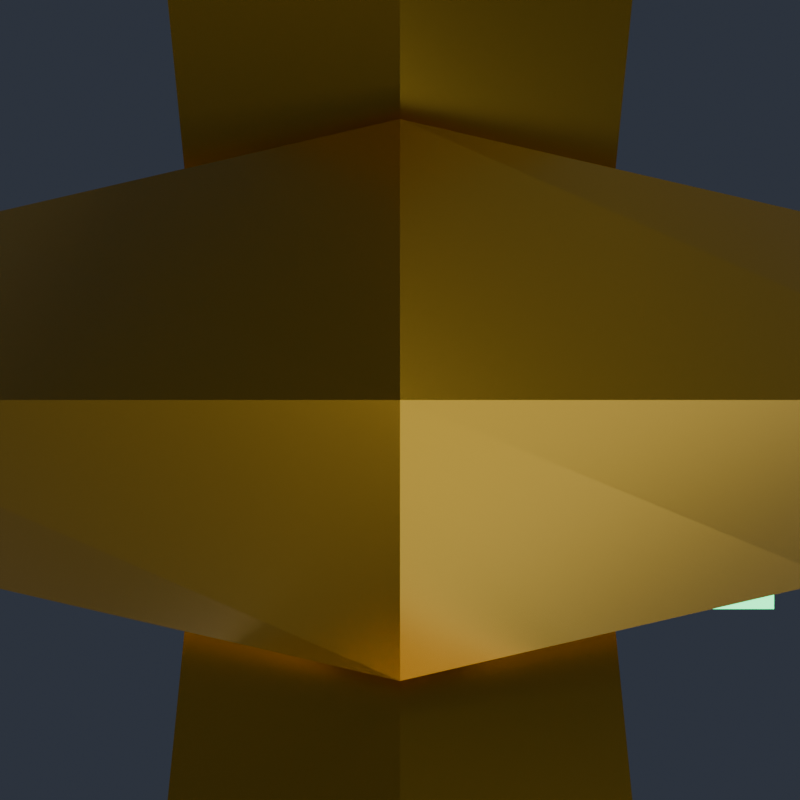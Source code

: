 # Source: KillRadar.blend  (saved by Blender 5.2.45; exported with 4.5.12 LTS)
import bpy
from mathutils import Matrix  # noqa: F401  (used for matrix-valued properties, if any)

bpy.ops.wm.read_factory_settings(use_empty=True)
scene = bpy.context.scene
scene.name = 'Scene'

# ---- collections
col_killradar = bpy.data.collections.new('KillRadar'); scene.collection.children.link(col_killradar)
col_renderrig = bpy.data.collections.new('RenderRig'); scene.collection.children.link(col_renderrig)

# ---- materials (node trees are filled in below, after node groups)
mat_radar_gold = bpy.data.materials.new('Radar_Gold')
mat_radar_body = bpy.data.materials.new('Radar_Body')
mat_radar_neon = bpy.data.materials.new('Radar_Neon')

# ---- material node trees
mat_radar_gold.use_nodes = True; mat_radar_gold.node_tree.nodes.clear()
_N = mat_radar_gold.node_tree.nodes; _L = mat_radar_gold.node_tree.links
n0 = _N.new('ShaderNodeBsdfPrincipled'); n0.name = 'Principled BSDF'; n0.location = (-200, 100)
n0.inputs[0].default_value = (0.8879, 0.5149, 0.03955, 1.0)
n0.inputs[1].default_value = 0.9
n0.inputs[2].default_value = 0.25
n0.inputs[10].default_value = 0.005
n0.inputs[13].default_value = 0.55
n0.inputs[27].default_value = (0.8879, 0.5149, 0.03955, 1.0)
n1 = _N.new('ShaderNodeOutputMaterial'); n1.name = 'Material Output'; n1.location = (200, 100)
_L.new(n0.outputs[0], n1.inputs[0])
n1.is_active_output = True
mat_radar_body.use_nodes = True; mat_radar_body.node_tree.nodes.clear()
_N = mat_radar_body.node_tree.nodes; _L = mat_radar_body.node_tree.links
n0 = _N.new('ShaderNodeBsdfPrincipled'); n0.name = 'Principled BSDF'; n0.location = (-200, 100)
n0.inputs[0].default_value = (0.04519, 0.05951, 0.09759, 1.0)
n0.inputs[2].default_value = 0.4
n0.inputs[10].default_value = 0.005
n0.inputs[13].default_value = 0.38
n0.inputs[27].default_value = (0.04519, 0.05951, 0.09759, 1.0)
n1 = _N.new('ShaderNodeOutputMaterial'); n1.name = 'Material Output'; n1.location = (200, 100)
_L.new(n0.outputs[0], n1.inputs[0])
n1.is_active_output = True
mat_radar_neon.use_nodes = True; mat_radar_neon.node_tree.nodes.clear()
_N = mat_radar_neon.node_tree.nodes; _L = mat_radar_neon.node_tree.links
n0 = _N.new('ShaderNodeBsdfPrincipled'); n0.name = 'Principled BSDF'; n0.location = (-200, 100)
n0.inputs[0].default_value = (0.04519, 1.0, 0.3419, 1.0)
n0.inputs[2].default_value = 0.2
n0.inputs[10].default_value = 0.005
n0.inputs[13].default_value = 0.38
n0.inputs[27].default_value = (0.04519, 1.0, 0.3419, 1.0)
n0.inputs[28].default_value = 3.2
n1 = _N.new('ShaderNodeOutputMaterial'); n1.name = 'Material Output'; n1.location = (200, 100)
_L.new(n0.outputs[0], n1.inputs[0])
n1.is_active_output = True

# ---- world
world_charmstudioworld = bpy.data.worlds.new('CharmStudioWorld'); scene.world = world_charmstudioworld
world_charmstudioworld.use_nodes = True; world_charmstudioworld.node_tree.nodes.clear()
_N = world_charmstudioworld.node_tree.nodes; _L = world_charmstudioworld.node_tree.links
n0 = _N.new('ShaderNodeBackground'); n0.name = 'Background'; n0.location = (-200, 100)
n0.inputs[0].default_value = (0.028, 0.034, 0.048, 1.0)
n0.inputs[1].default_value = 1.15
n1 = _N.new('ShaderNodeOutputWorld'); n1.name = 'World Output'; n1.location = (200, 100)
_L.new(n0.outputs[0], n1.inputs[0])
n1.is_active_output = True

# ---- cameras
cam_reviewcam = bpy.data.cameras.new('ReviewCam')
cam_reviewcam.clip_start = 0.01
cam_reviewcam.clip_end = 50.0

# ---- lights
light_keylight = bpy.data.lights.new('KeyLight', 'AREA')
light_keylight.color = (1.0, 0.98, 0.95)
light_keylight.energy = 6.4
light_keylight.size = 0.85
light_filllight = bpy.data.lights.new('FillLight', 'AREA')
light_filllight.color = (0.82, 0.9, 1.0)
light_filllight.energy = 3.0
light_filllight.size = 1.1
light_rimlight = bpy.data.lights.new('RimLight', 'AREA')
light_rimlight.color = (0.92, 0.96, 1.0)
light_rimlight.energy = 5.5
light_rimlight.size = 0.75
light_underbounce = bpy.data.lights.new('UnderBounce', 'AREA')
light_underbounce.color = (0.88, 0.91, 1.0)
light_underbounce.energy = 1.5
light_underbounce.size = 0.9

# ---- meshes
me_killradar_chain_mesh = bpy.data.meshes.new('KillRadar_Chain_Mesh')
me_killradar_chain_mesh.from_pydata([(0.0, 0.02332, -0.006536), (-0.006928, 0.01732, -0.01), (0.0, 0.01132, -0.01346), (0.006928, 0.01732, -0.01), (0.006928, 1.225e-18, 0.0), (0.0, 1.225e-18, 0.006928), (-0.006928, 1.225e-18, 0.0), (0.0, 1.225e-18, -0.006928), (0.0, -0.01132, -0.01346), (0.006928, -0.01732, -0.01), (0.0, -0.02332, -0.006536), (-0.006928, -0.01732, -0.01), (0.0, -0.01132, -0.02654), (0.006928, -0.01732, -0.03), (0.0, -0.02332, -0.03346), (-0.006928, -0.01732, -0.03), (0.006928, -3.674e-18, -0.04), (0.0, -3.674e-18, -0.04693), (-0.006928, -3.674e-18, -0.04), (0.0, -3.674e-18, -0.03307), (0.0, 0.02332, -0.03346), (-0.006928, 0.01732, -0.03), (0.0, 0.01132, -0.02654), (0.006928, 0.01732, -0.03), (0.0, 0.006829, -0.027), (0.0, 0.0, -0.02017), (0.0, -0.006829, -0.027), (0.0, 0.0, -0.03383), (0.015, 0.006163, -0.03804), (0.0205, 0.0, -0.03526), (0.015, -0.006163, -0.03804), (0.0095, 0.0, -0.04082), (0.015, 0.006163, -0.06196), (0.0205, 0.0, -0.06474), (0.015, -0.006163, -0.06196), (0.0095, 0.0, -0.05918), (0.0, 0.006829, -0.073), (0.0, 0.0, -0.07983), (0.0, -0.006829, -0.073), (0.0, 0.0, -0.06617), (-0.015, 0.006163, -0.06196), (-0.0205, 0.0, -0.06474), (-0.015, -0.006163, -0.06196), (-0.0095, 0.0, -0.05918), (-0.015, 0.006163, -0.03804), (-0.0205, 0.0, -0.03526), (-0.015, -0.006163, -0.03804), (-0.0095, 0.0, -0.04082), (0.006829, 0.0, -0.06), (0.0, 0.0, -0.06683), (-0.006829, 0.0, -0.06), (0.0, 0.0, -0.05317), (0.0, 0.0205, -0.06826), (0.006163, 0.015, -0.07104), (0.0, 0.0095, -0.07382), (-0.006163, 0.015, -0.07104), (0.0, 0.0205, -0.09774), (0.006163, 0.015, -0.09496), (0.0, 0.0095, -0.09218), (-0.006163, 0.015, -0.09496), (0.006829, 0.0, -0.106), (0.0, 0.0, -0.09917), (-0.006829, 0.0, -0.106), (0.0, 0.0, -0.1128), (0.0, -0.0095, -0.09218), (-0.006163, -0.015, -0.09496), (0.0, -0.0205, -0.09774), (0.006163, -0.015, -0.09496), (0.0, -0.0095, -0.07382), (-0.006163, -0.015, -0.07104), (0.0, -0.0205, -0.06826), (0.006163, -0.015, -0.07104)], [], [(0, 1, 5, 4), (1, 2, 6, 5), (2, 3, 7, 6), (3, 0, 4, 7), (4, 5, 9, 8), (5, 6, 10, 9), (6, 7, 11, 10), (7, 4, 8, 11), (8, 9, 13, 12), (9, 10, 14, 13), (10, 11, 15, 14), (11, 8, 12, 15), (12, 13, 17, 16), (13, 14, 18, 17), (14, 15, 19, 18), (15, 12, 16, 19), (16, 17, 21, 20), (17, 18, 22, 21), (18, 19, 23, 22), (19, 16, 20, 23), (20, 21, 1, 0), (21, 22, 2, 1), (22, 23, 3, 2), (23, 20, 0, 3), (24, 25, 29, 28), (25, 26, 30, 29), (26, 27, 31, 30), (27, 24, 28, 31), (28, 29, 33, 32), (29, 30, 34, 33), (30, 31, 35, 34), (31, 28, 32, 35), (32, 33, 37, 36), (33, 34, 38, 37), (34, 35, 39, 38), (35, 32, 36, 39), (36, 37, 41, 40), (37, 38, 42, 41), (38, 39, 43, 42), (39, 36, 40, 43), (40, 41, 45, 44), (41, 42, 46, 45), (42, 43, 47, 46), (43, 40, 44, 47), (44, 45, 25, 24), (45, 46, 26, 25), (46, 47, 27, 26), (47, 44, 24, 27), (48, 49, 53, 52), (49, 50, 54, 53), (50, 51, 55, 54), (51, 48, 52, 55), (52, 53, 57, 56), (53, 54, 58, 57), (54, 55, 59, 58), (55, 52, 56, 59), (56, 57, 61, 60), (57, 58, 62, 61), (58, 59, 63, 62), (59, 56, 60, 63), (60, 61, 65, 64), (61, 62, 66, 65), (62, 63, 67, 66), (63, 60, 64, 67), (64, 65, 69, 68), (65, 66, 70, 69), (66, 67, 71, 70), (67, 64, 68, 71), (68, 69, 49, 48), (69, 70, 50, 49), (70, 71, 51, 50), (71, 68, 48, 51)])
me_killradar_chain_mesh.materials.append(mat_radar_gold)
me_killradar_chain_mesh.update()
me_killradar_body_mesh_001 = bpy.data.meshes.new('KillRadar_Body_Mesh.001')
me_killradar_body_mesh_001.from_pydata([(0.0901, -0.028, -0.2207), (0.03732, -0.028, -0.1679), (-0.03732, -0.028, -0.1679), (-0.0901, -0.028, -0.2207), (-0.0901, -0.028, -0.2953), (-0.03732, -0.028, -0.3481), (0.03732, -0.028, -0.3481), (0.0901, -0.028, -0.2953), (0.09793, -0.022, -0.2174), (0.04056, -0.022, -0.1601), (-0.04056, -0.022, -0.1601), (-0.09793, -0.022, -0.2174), (-0.09793, -0.022, -0.2986), (-0.04056, -0.022, -0.3559), (0.04056, -0.022, -0.3559), (0.09793, -0.022, -0.2986), (0.09793, 0.022, -0.2174), (0.04056, 0.022, -0.1601), (-0.04056, 0.022, -0.1601), (-0.09793, 0.022, -0.2174), (-0.09793, 0.022, -0.2986), (-0.04056, 0.022, -0.3559), (0.04056, 0.022, -0.3559), (0.09793, 0.022, -0.2986), (0.0901, 0.028, -0.2207), (0.03732, 0.028, -0.1679), (-0.03732, 0.028, -0.1679), (-0.0901, 0.028, -0.2207), (-0.0901, 0.028, -0.2953), (-0.03732, 0.028, -0.3481), (0.03732, 0.028, -0.3481), (0.0901, 0.028, -0.2953), (0.06652, -0.032, -0.2304), (0.06929, -0.035, -0.2293), (0.08407, -0.035, -0.2232), (0.08684, -0.032, -0.222), (0.08684, 0.032, -0.222), (0.08407, 0.035, -0.2232), (0.06929, 0.035, -0.2293), (0.06652, 0.032, -0.2304), (0.02755, -0.032, -0.1915), (0.0287, -0.035, -0.1887), (0.03482, -0.035, -0.1739), (0.03597, -0.032, -0.1712), (0.03597, 0.032, -0.1712), (0.03482, 0.035, -0.1739), (0.0287, 0.035, -0.1887), (0.02755, 0.032, -0.1915), (-0.02755, -0.032, -0.1915), (-0.0287, -0.035, -0.1887), (-0.03482, -0.035, -0.1739), (-0.03597, -0.032, -0.1712), (-0.03597, 0.032, -0.1712), (-0.03482, 0.035, -0.1739), (-0.0287, 0.035, -0.1887), (-0.02755, 0.032, -0.1915), (-0.06652, -0.032, -0.2304), (-0.06929, -0.035, -0.2293), (-0.08407, -0.035, -0.2232), (-0.08684, -0.032, -0.222), (-0.08684, 0.032, -0.222), (-0.08407, 0.035, -0.2232), (-0.06929, 0.035, -0.2293), (-0.06652, 0.032, -0.2304), (-0.06652, -0.032, -0.2856), (-0.06929, -0.035, -0.2867), (-0.08407, -0.035, -0.2928), (-0.08684, -0.032, -0.294), (-0.08684, 0.032, -0.294), (-0.08407, 0.035, -0.2928), (-0.06929, 0.035, -0.2867), (-0.06652, 0.032, -0.2856), (-0.02755, -0.032, -0.3245), (-0.0287, -0.035, -0.3273), (-0.03482, -0.035, -0.3421), (-0.03597, -0.032, -0.3448), (-0.03597, 0.032, -0.3448), (-0.03482, 0.035, -0.3421), (-0.0287, 0.035, -0.3273), (-0.02755, 0.032, -0.3245), (0.02755, -0.032, -0.3245), (0.0287, -0.035, -0.3273), (0.03482, -0.035, -0.3421), (0.03597, -0.032, -0.3448), (0.03597, 0.032, -0.3448), (0.03482, 0.035, -0.3421), (0.0287, 0.035, -0.3273), (0.02755, 0.032, -0.3245), (0.06652, -0.032, -0.2856), (0.06929, -0.035, -0.2867), (0.08407, -0.035, -0.2928), (0.08684, -0.032, -0.294), (0.08684, 0.032, -0.294), (0.08407, 0.035, -0.2928), (0.06929, 0.035, -0.2867), (0.06652, 0.032, -0.2856), (-0.114, -0.02, -0.29), (-0.114, -0.02, -0.226), (-0.114, 0.02, -0.29), (-0.114, 0.02, -0.226), (0.114, -0.02, -0.29), (0.114, -0.02, -0.226), (0.114, 0.02, -0.29), (0.114, 0.02, -0.226), (-0.013, -0.013, -0.124), (0.013, -0.013, -0.124), (0.017, -0.009, -0.124), (0.017, 0.009, -0.124), (0.013, 0.013, -0.124), (-0.013, 0.013, -0.124), (-0.017, 0.009, -0.124), (-0.017, -0.009, -0.124), (0.0, 0.006236, -0.094), (0.0, 0.0, -0.08776), (0.0, -0.006236, -0.094), (0.0, 0.0, -0.1002), (0.0145, 0.005903, -0.1036), (0.0197, 0.0, -0.1008), (0.0145, -0.005903, -0.1036), (0.0093, 0.0, -0.1064), (0.0197, 0.0, -0.1272), (0.0093, 0.0, -0.1216), (-0.0197, 0.0, -0.1272), (-0.0093, 0.0, -0.1216), (-0.0145, 0.005903, -0.1036), (-0.0197, 0.0, -0.1008), (-0.0145, -0.005903, -0.1036), (-0.0093, 0.0, -0.1064), (0.02364, -0.0128, -0.1601), (0.0187, -0.01775, -0.1601), (0.0187, 0.01775, -0.1601), (0.02364, 0.0128, -0.1601), (-0.02364, 0.0128, -0.1601), (-0.0187, 0.01775, -0.1601), (-0.0187, -0.01775, -0.1601), (-0.02364, -0.0128, -0.1601), (0.01736, 0.00266, -0.1259), (0.01782, 0.0, -0.1284), (0.01736, -0.00266, -0.1259), (0.01771, -0.0006285, -0.1279), (0.005685, 0.0, -0.124), (0.01376, -0.005058, -0.124), (0.01376, 0.005058, -0.124), (-0.01771, 0.0006285, -0.1279), (-0.01782, 0.0, -0.1284), (-0.01736, 0.00266, -0.1259), (-0.01736, -0.00266, -0.1259), (-0.005685, 0.0, -0.124), (-0.01376, -0.005058, -0.124), (-0.01376, 0.005058, -0.124), (0.09793, -0.02, -0.226), (0.09793, -0.02, -0.29), (0.09793, 0.02, -0.226), (0.09793, 0.02, -0.29), (0.08684, -0.028, -0.222), (0.03597, -0.028, -0.1712), (0.03597, 0.028, -0.1712), (0.08684, 0.028, -0.222), (-0.06652, -0.028, -0.2856), (-0.06652, -0.028, -0.2304), (-0.06652, 0.028, -0.2856), (-0.06652, 0.028, -0.2304), (-0.08684, 0.028, -0.222), (-0.08684, 0.028, -0.294), (-0.03597, 0.028, -0.3448), (-0.02755, 0.028, -0.3245), (-0.02755, 0.028, -0.1915), (-0.03597, 0.028, -0.1712), (0.02755, 0.028, -0.3245), (0.02755, 0.028, -0.1915), (0.03597, 0.028, -0.3448), (0.06652, 0.028, -0.2304), (0.08684, 0.028, -0.294), (0.06652, 0.028, -0.2856), (0.08684, -0.028, -0.294), (-0.08684, -0.028, -0.222), (-0.03597, -0.028, -0.1712), (-0.09793, -0.02, -0.29), (-0.09793, 0.02, -0.29), (-0.0145, -0.005903, -0.124), (-0.017, -0.003065, -0.124), (0.0145, -0.005903, -0.124), (0.017, -0.003065, -0.124), (-0.09793, 0.02, -0.226), (0.0145, 0.005903, -0.124), (-0.02755, -0.028, -0.3245), (0.02755, -0.028, -0.3245), (-0.017, 0.003065, -0.124), (-0.03597, -0.028, -0.3448), (0.03597, -0.028, -0.3448), (-0.08684, -0.028, -0.294), (0.06652, -0.028, -0.2856), (0.06652, -0.028, -0.2304), (-0.02755, -0.028, -0.1915), (0.02755, -0.028, -0.1915), (-0.09793, -0.02, -0.226), (-0.0145, 0.005903, -0.124), (0.017, 0.003065, -0.124)], [], [(191, 192, 194, 193, 159, 158, 185, 186), (155, 1, 2, 176), (176, 2, 3, 4, 5, 6, 7, 0, 1, 155, 154, 174, 189, 188, 190, 175), (26, 25, 156, 167), (171, 173, 168, 165, 160, 161, 166, 169), (156, 25, 24, 31, 30, 29, 28, 27, 26, 167, 162, 163, 164, 170, 172, 157), (0, 8, 9, 1), (8, 16, 17, 9), (16, 24, 25, 17), (1, 9, 10, 2), (132, 18, 10, 135), (135, 10, 9, 17, 18, 132, 133, 130, 131, 128, 129, 134), (17, 25, 26, 18), (2, 10, 11, 3), (10, 18, 19, 11), (18, 26, 27, 19), (3, 11, 12, 4), (183, 19, 20, 12, 11, 195, 177, 178), (195, 11, 19, 183), (19, 27, 28, 20), (4, 12, 13, 5), (12, 20, 21, 13), (20, 28, 29, 21), (5, 13, 14, 6), (13, 21, 22, 14), (21, 29, 30, 22), (6, 14, 15, 7), (14, 22, 23, 15), (22, 30, 31, 23), (7, 15, 8, 0), (152, 16, 8, 150), (150, 8, 15, 23, 16, 152, 153, 151), (23, 31, 24, 16), (32, 33, 41, 40), (33, 34, 42, 41), (34, 35, 43, 42), (157, 36, 44, 156), (155, 43, 35, 154), (36, 37, 45, 44), (46, 54, 53, 45, 37, 93, 85, 77, 69, 61, 62, 70, 78, 86, 94, 38), (38, 39, 47, 46), (32, 40, 194, 192), (169, 47, 39, 171), (40, 41, 49, 48), (42, 43, 51, 50), (156, 44, 52, 167), (176, 51, 43, 155), (44, 45, 53, 52), (46, 47, 55, 54), (194, 40, 48, 193), (166, 55, 47, 169), (48, 49, 57, 56), (50, 51, 59, 58), (167, 52, 60, 162), (59, 51, 176, 175), (52, 53, 61, 60), (53, 54, 62, 61), (54, 55, 63, 62), (48, 56, 159, 193), (63, 55, 166, 161), (56, 57, 65, 64), (58, 59, 67, 66), (60, 68, 163, 162), (67, 59, 175, 190), (60, 61, 69, 68), (50, 58, 66, 74, 82, 90, 34, 33, 89, 81, 73, 65, 57, 49, 41, 42), (62, 63, 71, 70), (159, 56, 64, 158), (160, 71, 63, 161), (64, 65, 73, 72), (66, 67, 75, 74), (68, 76, 164, 163), (75, 67, 190, 188), (68, 69, 77, 76), (70, 71, 79, 78), (158, 64, 72, 185), (165, 79, 71, 160), (72, 73, 81, 80), (74, 75, 83, 82), (164, 76, 84, 170), (83, 75, 188, 189), (76, 77, 85, 84), (107, 131, 130, 108), (78, 79, 87, 86), (185, 72, 80, 186), (168, 87, 79, 165), (80, 81, 89, 88), (82, 83, 91, 90), (84, 92, 172, 170), (91, 83, 189, 174), (84, 85, 93, 92), (111, 135, 134, 104), (86, 87, 95, 94), (186, 80, 88, 191), (173, 95, 87, 168), (88, 89, 33, 32), (90, 91, 35, 34), (172, 92, 36, 157), (154, 35, 91, 174), (92, 93, 37, 36), (94, 95, 39, 38), (88, 32, 192, 191), (39, 95, 173, 171), (98, 99, 183, 178), (98, 96, 97, 99), (195, 97, 96, 177), (177, 96, 98, 178), (183, 99, 97, 195), (152, 103, 102, 153), (102, 103, 101, 100), (100, 101, 150, 151), (153, 102, 100, 151), (150, 101, 103, 152), (180, 111, 104, 105, 106, 182, 181, 141, 140, 142, 184, 197, 107, 108, 109, 110, 187, 196, 149, 147, 148, 179), (129, 105, 104, 134), (182, 106, 128, 131, 107, 197, 136, 137, 139, 138), (109, 108, 130, 133), (129, 128, 106, 105), (187, 110, 132, 135, 111, 180, 146, 144, 143, 145), (140, 121, 142), (112, 113, 117, 116), (113, 114, 118, 117), (114, 115, 119, 118), (115, 112, 116, 119), (184, 116, 117, 120, 136, 197), (182, 138, 120, 117, 118, 181), (118, 119, 121, 141, 181), (121, 119, 116, 184, 142), (136, 120, 137), (138, 139, 120), (137, 120, 139), (141, 121, 140), (123, 148, 147), (122, 143, 144), (122, 145, 143), (122, 144, 146), (147, 149, 123), (145, 122, 125, 124, 196, 187), (179, 126, 125, 122, 146, 180), (148, 123, 127, 126, 179), (127, 123, 149, 196, 124), (124, 125, 113, 112), (125, 126, 114, 113), (126, 127, 115, 114), (127, 124, 112, 115), (133, 132, 110, 109)])
me_killradar_body_mesh_001.polygons.foreach_set('material_index', [0, 0, 0, 0, 0, 0, 0, 0, 0, 0, 0, 0, 0, 0, 0, 0, 0, 0, 0, 0, 0, 0, 0, 0, 0, 0, 0, 0, 0, 0, 0, 0, 0, 0, 0, 0, 0, 0, 0, 0, 0, 0, 0, 0, 0, 0, 0, 0, 0, 0, 0, 0, 0, 0, 0, 0, 0, 0, 0, 0, 0, 0, 0, 0, 0, 0, 0, 0, 0, 0, 0, 0, 0, 0, 0, 0, 0, 0, 0, 0, 0, 0, 1, 0, 0, 0, 0, 0, 0, 0, 0, 1, 0, 0, 0, 0, 0, 0, 0, 0, 0, 0, 0, 1, 1, 1, 1, 1, 1, 1, 1, 1, 1, 1, 1, 1, 1, 1, 1, 1, 1, 1, 1, 1, 1, 1, 1, 1, 1, 1, 1, 1, 1, 1, 1, 1, 1, 1, 1, 1, 1, 1, 1, 1, 1, 1])
me_killradar_body_mesh_001.materials.append(mat_radar_body)
me_killradar_body_mesh_001.materials.append(mat_radar_gold)
me_killradar_body_mesh_001.update()
me_killradar_screen_mesh = bpy.data.meshes.new('KillRadar_Screen_Mesh')
me_killradar_screen_mesh.from_pydata([(0.06837, -0.03, -0.2297), (0.06837, -0.02, -0.2297), (0.02832, -0.03, -0.1896), (0.02832, -0.02, -0.1896), (-0.02832, -0.03, -0.1896), (-0.02832, -0.02, -0.1896), (-0.06837, -0.03, -0.2297), (-0.06837, -0.02, -0.2297), (-0.06837, -0.03, -0.2863), (-0.06837, -0.02, -0.2863), (-0.02832, -0.03, -0.3264), (-0.02832, -0.02, -0.3264), (0.02832, -0.03, -0.3264), (0.02832, -0.02, -0.3264), (0.06837, -0.03, -0.2863), (0.06837, -0.02, -0.2863)], [], [(14, 0, 2, 4, 6, 8, 10, 12), (1, 15, 13, 11, 9, 7, 5, 3), (0, 1, 3, 2), (2, 3, 5, 4), (4, 5, 7, 6), (6, 7, 9, 8), (8, 9, 11, 10), (10, 11, 13, 12), (12, 13, 15, 14), (14, 15, 1, 0)])
me_killradar_screen_mesh.materials.append(mat_radar_body)
me_killradar_screen_mesh.update()
me_killradar_neon_mesh = bpy.data.meshes.new('KillRadar_Neon_Mesh')
me_killradar_neon_mesh.from_pydata([(-0.016, -0.038, -0.182), (-0.016, -0.038, -0.17), (-0.016, -0.028, -0.182), (-0.016, -0.028, -0.17), (0.016, -0.038, -0.182), (0.016, -0.038, -0.17), (0.016, -0.028, -0.182), (0.016, -0.028, -0.17), (0.052, -0.038, -0.214), (0.052, -0.038, -0.202), (0.052, -0.028, -0.214), (0.052, -0.028, -0.202), (0.068, -0.038, -0.214), (0.068, -0.038, -0.202), (0.068, -0.028, -0.214), (0.068, -0.028, -0.202)], [], [(0, 1, 3, 2), (2, 3, 7, 6), (6, 7, 5, 4), (4, 5, 1, 0), (2, 6, 4, 0), (7, 3, 1, 5), (8, 9, 11, 10), (10, 11, 15, 14), (14, 15, 13, 12), (12, 13, 9, 8), (10, 14, 12, 8), (15, 11, 9, 13)])
me_killradar_neon_mesh.materials.append(mat_radar_neon)
me_killradar_neon_mesh.update()

# ---- objects
ob_killradar_chain = bpy.data.objects.new('KillRadar_Chain', me_killradar_chain_mesh)
ob_killradar_body = bpy.data.objects.new('KillRadar_Body', me_killradar_body_mesh_001)
ob_killradar_screen = bpy.data.objects.new('KillRadar_Screen', me_killradar_screen_mesh)
ob_killradar_neon = bpy.data.objects.new('KillRadar_Neon', me_killradar_neon_mesh)
ob_keylight = bpy.data.objects.new('KeyLight', light_keylight)
ob_filllight = bpy.data.objects.new('FillLight', light_filllight)
ob_rimlight = bpy.data.objects.new('RimLight', light_rimlight)
ob_underbounce = bpy.data.objects.new('UnderBounce', light_underbounce)
ob_reviewcam = bpy.data.objects.new('ReviewCam', cam_reviewcam)

# ---- transforms, parenting, visibility, modifiers, constraints
ob_killradar_chain.location = (0.0, 0.0, 0.0)
ob_killradar_body.location = (0.0, 0.0, 0.0)
ob_killradar_screen.location = (0.0, 0.0, 0.0)
ob_killradar_neon.location = (0.0, 0.0, 0.0)
ob_keylight.location = (-0.75, -1.1, 0.35)
ob_keylight.rotation_euler = (1.179, 9.028e-08, -0.5984)
ob_filllight.location = (0.85, -0.85, -0.1)
ob_filllight.rotation_euler = (1.488, -1.22e-07, 0.7854)
ob_rimlight.location = (0.45, 0.95, 0.3)
ob_rimlight.rotation_euler = (1.127, -6.522e-08, 2.699)
ob_underbounce.location = (0.0, -0.45, -0.85)
ob_underbounce.rotation_euler = (2.536, -0.0, 0.0)
ob_reviewcam.location = (0.0, 0.0, 0.0)

# ---- collection membership
col_killradar.objects.link(ob_killradar_chain)
col_killradar.objects.link(ob_killradar_body)
col_killradar.objects.link(ob_killradar_screen)
col_killradar.objects.link(ob_killradar_neon)
col_renderrig.objects.link(ob_keylight)
col_renderrig.objects.link(ob_filllight)
col_renderrig.objects.link(ob_rimlight)
col_renderrig.objects.link(ob_underbounce)
col_renderrig.objects.link(ob_reviewcam)

# ---- scene / render settings (as saved in the file)
scene.camera = ob_reviewcam
scene.frame_start = 1; scene.frame_end = 250; scene.frame_set(1)
scene.render.engine = 'BLENDER_EEVEE_NEXT'
scene.render.resolution_x = 800
scene.render.resolution_y = 800
scene.render.bake_bias = 0.0
scene.render.bake_samples = 0
scene.render.compositor_device = 'GPU'
scene.eevee.use_volume_custom_range = False
scene.eevee.fast_gi_thickness_near = 0.1
scene.eevee.fast_gi_thickness_far = 0.0
scene.eevee.ray_tracing_options.screen_trace_thickness = 0.1
bpy.context.view_layer.update()
